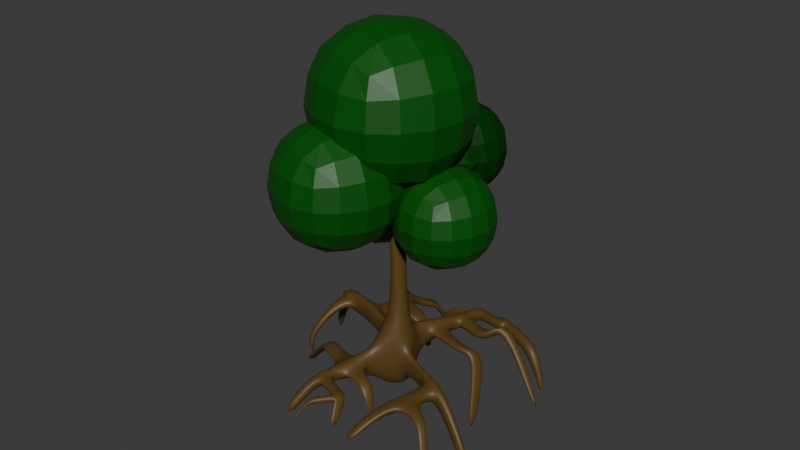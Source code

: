 # Source: pohon_bakau.blend  (saved by Blender 4.0.36; exported with 4.5.12 LTS)
import bpy
from mathutils import Matrix  # noqa: F401  (used for matrix-valued properties, if any)

bpy.ops.wm.read_factory_settings(use_empty=True)
scene = bpy.context.scene
scene.name = 'Scene'

# ---- collections
col_collection = bpy.data.collections.new('Collection'); scene.collection.children.link(col_collection)
col_pohon = bpy.data.collections.new('pohon'); col_collection.children.link(col_pohon)

# ---- materials (node trees are filled in below, after node groups)
mat_material_6310 = bpy.data.materials.new('Material.6310')
mat_material_6310.use_transparent_shadow = False
mat_material_6311 = bpy.data.materials.new('Material.6311')
mat_material_6311.use_transparent_shadow = False

# ---- material node trees
mat_material_6310.use_nodes = True; mat_material_6310.node_tree.nodes.clear()
_N = mat_material_6310.node_tree.nodes; _L = mat_material_6310.node_tree.links
n0 = _N.new('ShaderNodeBsdfPrincipled'); n0.name = 'Principled BSDF'; n0.location = (10, 300)
n0.inputs[0].default_value = (0.0003421, 0.08561, 0.0, 1.0)
n0.inputs[3].default_value = 1.45
n1 = _N.new('ShaderNodeOutputMaterial'); n1.name = 'Material Output'; n1.location = (300, 300)
_L.new(n0.outputs[0], n1.inputs[0])
n1.is_active_output = True
mat_material_6311.use_nodes = True; mat_material_6311.node_tree.nodes.clear()
_N = mat_material_6311.node_tree.nodes; _L = mat_material_6311.node_tree.links
n0 = _N.new('ShaderNodeBsdfPrincipled'); n0.name = 'Principled BSDF'; n0.location = (10, 300)
n0.inputs[0].default_value = (0.1018, 0.05574, 0.01159, 1.0)
n0.inputs[3].default_value = 1.45
n1 = _N.new('ShaderNodeOutputMaterial'); n1.name = 'Material Output'; n1.location = (300, 300)
_L.new(n0.outputs[0], n1.inputs[0])
n1.is_active_output = True

# ---- world
world_world = bpy.data.worlds.new('World'); scene.world = world_world
world_world.use_nodes = True; world_world.node_tree.nodes.clear()
_N = world_world.node_tree.nodes; _L = world_world.node_tree.links
n0 = _N.new('ShaderNodeOutputWorld'); n0.name = 'World Output'; n0.location = (300, 300)
n1 = _N.new('ShaderNodeBackground'); n1.name = 'Background'; n1.location = (10, 300)
n1.inputs[0].default_value = (0.05088, 0.05088, 0.05088, 1.0)
_L.new(n1.outputs[0], n0.inputs[0])
n0.is_active_output = True
world_world.color = (0.05088, 0.05088, 0.05088)
world_world.use_sun_shadow = False
world_world.sun_shadow_jitter_overblur = 0.0

# ---- meshes
me_cube_291 = bpy.data.meshes.new('Cube.291')
me_cube_291.from_pydata([(-0.9363, -0.3693, 0.7311), (-0.9363, -0.3693, 2.731), (-0.9363, 1.631, 0.7311), (-0.9363, 1.631, 2.731), (1.064, -0.3693, 0.7311), (1.064, -0.3693, 2.731), (1.064, 1.631, 0.7311), (1.064, 1.631, 2.731), (-0.3256, -0.2731, -1.024), (-0.3256, -0.2731, -0.08898), (-0.3256, 0.1311, -1.024), (-0.3256, 0.1311, -0.08898), (0.07862, -0.2731, -1.024), (0.07862, -0.2731, -0.08898), (0.07862, 0.1311, -1.024), (0.07862, 0.1311, -0.08898), (-0.2119, -0.176, 0.1972), (-0.2119, 0.07393, 0.1972), (0.03807, 0.07393, 0.1972), (0.03807, -0.176, 0.1972), (-0.1617, -0.001355, 1.251), (-0.1617, 0.09263, 1.251), (0.03807, 0.1468, 1.029), (0.03807, -0.1031, 1.029), (-0.1013, 0.03823, 1.517), (-0.1013, 0.1104, 1.517), (0.1997, 0.1674, 1.794), (0.1997, 0.03899, 1.794), (-0.05112, 0.0327, 2.071), (-0.05112, 0.2247, 2.071), (0.1997, 0.1879, 2.016), (0.1997, 0.05944, 2.016), (-0.2119, -0.01847, 2.358), (-0.2119, 0.2315, 2.358), (0.03807, 0.2315, 2.358), (0.03807, -0.01847, 2.358), (-0.2119, -0.07965, 2.822), (-0.2119, 0.1703, 2.822), (0.03807, 0.1703, 2.822), (0.03807, -0.07965, 2.822), (0.4371, 0.1674, 1.794), (0.4371, 0.03899, 1.794), (0.4371, 0.1879, 2.016), (0.4371, 0.05944, 2.016), (0.991, 0.1541, 2.605), (0.991, 0.05735, 2.605), (0.8238, 0.1695, 2.61), (0.8238, 0.07276, 2.61), (0.9526, 0.1313, 2.756), (0.9526, 0.08878, 2.756), (0.8791, 0.1381, 2.758), (0.8791, 0.09555, 2.758), (-0.2118, -0.001355, 1.262), (-0.2118, 0.09263, 1.262), (-0.1513, 0.03823, 1.529), (-0.1513, 0.1104, 1.529), (-0.8658, -0.001355, 1.41), (-0.8658, 0.09263, 1.41), (-0.8053, 0.03823, 1.677), (-0.8053, 0.1104, 1.677), (-1.02, -0.1438, 1.968), (-1.02, 0.1684, 1.968), (-0.9296, -0.01226, 2.368), (-0.9296, 0.2276, 2.368), (-0.1889, -0.3222, -0.7081), (-0.1889, -0.3222, -0.4053), (-0.05805, -0.3222, -0.4053), (-0.05805, -0.3222, -0.7081), (-0.1889, -0.8502, -0.7081), (-0.1889, -0.8502, -0.4053), (-0.05805, -0.8502, -0.4053), (-0.05805, -0.8502, -0.7081), (-0.1889, -1.28, -0.7081), (-0.1889, -1.28, -0.4053), (-0.05805, -1.28, -0.4053), (-0.05805, -1.28, -0.7081), (-0.1884, -1.92, -1.48), (-0.1884, -1.92, -1.179), (-0.05855, -1.92, -1.179), (-0.05855, -1.92, -1.48), (-0.224, -0.9552, -0.6341), (-0.224, -0.9552, -0.4792), (-0.224, -1.175, -0.6341), (-0.224, -1.175, -0.4792), (-0.9624, -0.9804, -0.6164), (-0.9624, -0.9804, -0.497), (-0.9624, -1.15, -0.6164), (-0.9624, -1.15, -0.497), (-1.451, -0.9804, -0.9346), (-1.451, -0.9804, -0.8153), (-1.451, -1.15, -0.9346), (-1.451, -1.15, -0.8153), (-0.492, -1.204, -0.6267), (-0.492, -1.204, -0.4866), (-0.6969, -1.197, -0.6107), (-0.6969, -1.197, -0.5027), (-0.5399, -1.6, -0.6008), (-0.5399, -1.6, -0.5125), (-0.6691, -1.595, -0.5907), (-0.6691, -1.595, -0.5226), (-0.7134, -1.891, -1.131), (-0.7134, -1.891, -1.042), (-0.8426, -1.887, -1.121), (-0.8426, -1.887, -1.053), (-0.5524, 0.002779, -0.7275), (-0.5524, -0.1448, -0.7275), (-0.5524, -0.1448, -0.3859), (-0.5524, 0.002779, -0.3859), (-1.123, 0.002779, -0.6449), (-1.123, -0.1448, -0.6449), (-1.123, -0.1448, -0.4684), (-1.123, 0.002779, -0.4684), (-1.405, 0.002779, -0.6449), (-1.405, -0.1448, -0.6449), (-1.405, -0.1448, -0.4684), (-1.405, 0.002779, -0.4684), (-1.741, 0.002779, -1.004), (-1.741, -0.1448, -1.004), (-1.886, -0.1448, -0.9043), (-1.886, 0.002779, -0.9043), (-1.184, -0.1731, -0.6069), (-1.184, -0.1731, -0.5065), (-1.345, -0.1731, -0.6069), (-1.345, -0.1731, -0.5065), (-1.184, -0.5155, -0.6069), (-1.184, -0.5155, -0.5065), (-1.345, -0.5155, -0.6069), (-1.345, -0.5155, -0.5065), (-1.184, -0.6254, -0.6069), (-1.184, -0.6254, -0.5065), (-1.345, -0.6254, -0.6069), (-1.345, -0.6254, -0.5065), (-1.402, -0.7916, -0.8791), (-1.402, -0.7916, -0.7788), (-1.562, -0.7916, -0.8791), (-1.562, -0.7916, -0.7788), (-1.366, -0.5155, -0.6069), (-1.366, -0.5155, -0.5065), (-1.366, -0.6254, -0.6069), (-1.366, -0.6254, -0.5065), (-1.585, -0.4329, -0.6069), (-1.585, -0.4329, -0.5065), (-1.585, -0.5428, -0.6069), (-1.585, -0.5428, -0.5065), (-1.685, -0.4654, -0.5772), (-1.685, -0.4654, -0.5361), (-1.685, -0.5104, -0.5772), (-1.685, -0.5104, -0.5361), (-1.908, -0.5541, -0.6761), (-1.908, -0.5541, -0.635), (-1.908, -0.5991, -0.6761), (-1.908, -0.5991, -0.635), (-0.7414, -0.198, -0.6144), (-0.7414, -0.198, -0.499), (-0.9343, -0.198, -0.5865), (-0.9343, -0.198, -0.5269), (-0.7414, -0.5511, -0.6144), (-0.7414, -0.5511, -0.499), (-0.9343, -0.5511, -0.5865), (-0.9343, -0.5511, -0.5269), (-0.8089, -0.6775, -0.9684), (-0.8089, -0.6775, -0.853), (-0.9027, -0.6775, -0.9405), (-0.9027, -0.6775, -0.8809), (0.1867, 0.009643, -0.1355), (0.1867, 0.009643, -0.5089), (0.1867, -0.1517, -0.5089), (0.1867, -0.1517, -0.1355), (0.7665, 0.01612, -0.2229), (0.7665, 0.01612, -0.4215), (0.7665, -0.1582, -0.4215), (0.7665, -0.1582, -0.2229), (1.059, 0.01612, -0.2229), (1.059, 0.01612, -0.4215), (1.059, -0.1582, -0.4215), (1.059, -0.1582, -0.2229), (1.247, 0.01612, -0.2229), (1.247, 0.01612, -0.4215), (1.247, -0.1582, -0.4215), (1.247, -0.1582, -0.2229), (1.536, 0.01612, -0.5276), (1.536, 0.01612, -0.7262), (1.536, -0.1582, -0.7262), (1.536, -0.1582, -0.5276), (1.714, 0.01612, -0.5276), (1.714, 0.01612, -0.7262), (1.714, -0.1582, -0.7262), (1.714, -0.1582, -0.5276), (1.536, -0.2453, -0.5276), (1.536, -0.2453, -0.7262), (1.714, -0.2453, -0.5276), (1.714, -0.2453, -0.7262), (1.536, -0.7295, -0.5491), (1.536, -0.6061, -0.7047), (1.714, -0.7295, -0.5491), (1.714, -0.6061, -0.7047), (1.536, -0.8932, -0.679), (1.536, -0.7698, -0.8346), (1.714, -0.8932, -0.679), (1.714, -0.7698, -0.8346), (1.584, -1.061, -1.024), (1.584, -0.9697, -1.035), (1.666, -1.061, -1.024), (1.666, -0.9697, -1.035), (1.584, -1.081, -1.196), (1.584, -0.9897, -1.206), (1.666, -1.081, -1.196), (1.666, -0.9897, -1.206), (0.81, -0.21, -0.2524), (0.81, -0.21, -0.392), (1.016, -0.21, -0.2524), (1.016, -0.21, -0.392), (0.81, -0.7423, -0.2524), (0.81, -0.7423, -0.392), (1.016, -0.7423, -0.2524), (1.016, -0.7423, -0.392), (1.163, -0.6924, 0.003439), (1.163, -0.6924, -0.1193), (1.288, -0.6924, 0.003439), (1.288, -0.6924, -0.1193), (1.163, -1.537, -1.079), (1.163, -1.537, -1.201), (1.288, -1.537, -1.079), (1.288, -1.537, -1.201), (0.3846, -0.1929, -0.2633), (0.3846, -0.1929, -0.3811), (0.5677, -0.1949, -0.2909), (0.5677, -0.1949, -0.3535), (0.3781, -0.7799, -0.2633), (0.3781, -0.7799, -0.3811), (0.5611, -0.7819, -0.2909), (0.5611, -0.7819, -0.3535), (0.6185, -0.9187, -0.2534), (0.6034, -0.8629, -0.3562), (0.794, -0.9211, -0.3123), (0.7859, -0.8915, -0.3669), (0.252, -1.275, -1.247), (0.2369, -1.188, -1.325), (0.4276, -1.257, -1.303), (0.4195, -1.211, -1.345), (1.327, 0.0858, -0.3611), (1.327, 0.0858, -0.4506), (1.457, 0.0858, -0.4985), (1.457, 0.0858, -0.5881), (1.094, 0.4169, -0.352), (1.055, 0.3788, -0.4233), (1.148, 0.3641, -0.5259), (1.109, 0.3261, -0.5971), (1.002, 0.7728, -0.706), (0.9256, 0.6975, -0.8469), (1.108, 0.6685, -1.05), (1.032, 0.5932, -1.191), (-0.1923, 0.2137, -0.1764), (-0.1923, 0.2137, -0.495), (-0.05464, 0.2137, -0.495), (-0.05464, 0.2137, -0.1764), (-0.1923, 0.4955, -0.1764), (-0.1923, 0.4955, -0.495), (-0.05464, 0.4955, -0.495), (-0.05464, 0.4955, -0.1764), (-0.1923, 0.875, -0.1764), (-0.1923, 0.875, -0.495), (-0.05464, 0.875, -0.495), (-0.05464, 0.875, -0.1764), (-0.1923, 1.461, -0.1764), (-0.1923, 1.461, -0.495), (-0.05464, 1.461, -0.495), (-0.05464, 1.461, -0.1764), (-0.1923, 1.711, -0.9516), (-0.1923, 1.711, -1.27), (-0.05464, 1.711, -1.27), (-0.05464, 1.711, -0.9516), (-0.7258, 0.1204, -0.4896), (-0.7258, 0.1204, -0.6237), (-0.95, 0.1204, -0.522), (-0.95, 0.1204, -0.5913), (-0.7258, 0.4731, -0.4896), (-0.7258, 0.4731, -0.6237), (-0.95, 0.4731, -0.522), (-0.95, 0.4731, -0.5913), (-0.7258, 0.672, -0.5094), (-0.7258, 0.5767, -0.6039), (-0.95, 0.6489, -0.5323), (-0.95, 0.5998, -0.5811), (-0.7718, 1.001, -0.8799), (-0.7718, 0.9445, -0.9355), (-0.9039, 0.9871, -0.8933), (-0.9039, 0.9581, -0.9221), (-0.7718, 1.117, -0.997), (-0.7718, 1.061, -1.053), (-0.9039, 1.103, -1.01), (-0.9039, 1.074, -1.039), (-0.7718, 1.248, -1.13), (-0.7718, 1.192, -1.185), (-0.9039, 1.235, -1.143), (-0.9039, 1.206, -1.172), (-0.9544, 1.013, -0.9369), (-0.9544, 1.001, -0.9485), (-0.9544, 1.06, -0.9841), (-0.9544, 1.048, -0.9957), (-1.15, 1.013, -1.073), (-1.15, 1.001, -1.084), (-1.15, 1.06, -1.12), (-1.15, 1.048, -1.132), (0.0471, 0.6058, -0.269), (0.0471, 0.6058, -0.4024), (0.0471, 0.7647, -0.269), (0.0471, 0.7647, -0.4024), (0.6037, 0.8005, -0.269), (0.6037, 0.8005, -0.4024), (0.6037, 0.9594, -0.269), (0.6037, 0.9594, -0.4024), (0.8634, 0.8005, -0.5037), (0.8634, 0.8005, -0.6371), (0.8634, 0.9594, -0.5037), (0.8634, 0.9594, -0.6371), (0.6689, 1.003, -0.3614), (0.6689, 1.003, -0.4278), (0.7982, 1.003, -0.4783), (0.7982, 1.003, -0.5448), (0.6689, 1.065, -0.3614), (0.6689, 1.065, -0.4278), (0.7982, 1.065, -0.4783), (0.7982, 1.065, -0.5448), (0.6849, 1.393, -0.3841), (0.6849, 1.393, -0.4341), (0.7822, 1.393, -0.472), (0.7822, 1.393, -0.522), (0.6849, 1.677, -0.7142), (0.6849, 1.677, -0.7642), (0.7822, 1.677, -0.8021), (0.7822, 1.677, -0.8521), (1.067, 0.8005, -0.5076), (1.067, 0.8005, -0.641), (1.067, 0.9594, -0.5076), (1.067, 0.9594, -0.641), (1.278, 0.8005, -0.9316), (1.278, 0.8005, -1.065), (1.278, 0.9594, -0.9316), (1.278, 0.9594, -1.065), (-0.2257, 1.033, -0.2621), (-0.2257, 1.033, -0.4093), (-0.2257, 1.303, -0.2621), (-0.2257, 1.303, -0.4093), (-0.4679, 1.094, -0.274), (-0.4679, 1.094, -0.415), (-0.4679, 1.242, -0.274), (-0.4679, 1.242, -0.415), (-0.9394, 1.135, -0.7277), (-0.859, 1.135, -0.77), (-0.9394, 1.201, -0.7277), (-0.859, 1.201, -0.77), (0.2358, 0.4874, -0.3005), (0.2358, 0.4874, -0.371), (0.5299, 0.5903, -0.3005), (0.5299, 0.5903, -0.371), (0.3969, 0.1975, -0.2909), (0.3969, 0.1975, -0.3805), (0.5847, 0.2632, -0.2909), (0.5847, 0.2632, -0.3805), (0.4259, 0.1147, -0.7797), (0.4259, 0.1147, -0.8693), (0.6137, 0.1804, -0.7797), (0.6137, 0.1804, -0.8693), (-0.8274, 1.107, -1.042), (-0.778, 1.107, -1.086), (-0.8274, 1.229, -1.042), (-0.778, 1.229, -1.086), (-1.4, -1.2, 1.788), (-1.4, -1.2, 4.325), (-1.4, 1.337, 1.788), (-1.4, 1.337, 4.325), (1.138, -1.2, 1.788), (1.138, -1.2, 4.325), (1.138, 1.337, 1.788), (1.138, 1.337, 4.325), (1.619, 0.7968, 2.982), (1.619, 0.7968, 1.526), (1.619, -0.66, 2.982), (1.619, -0.66, 1.526), (0.162, 0.7968, 2.982), (0.162, 0.7968, 1.526), (0.162, -0.66, 2.982), (0.162, -0.66, 1.526), (1.619, 0.7968, 2.982), (1.619, 0.7968, 1.526), (1.619, -0.66, 2.982), (1.619, -0.66, 1.526), (0.162, 0.7968, 2.982), (0.162, 0.7968, 1.526), (0.162, -0.66, 2.982), (0.162, -0.66, 1.526), (-1.92, -0.9378, 1.12), (-1.92, -0.9378, 3.132), (-1.92, 1.075, 1.12), (-1.92, 1.075, 3.132), (0.09237, -0.9378, 1.12), (0.09237, -0.9378, 3.132), (0.09237, 1.075, 1.12), (0.09237, 1.075, 3.132), (1.037, 0.1823, 2.475), (1.037, 0.1823, 0.8892), (1.037, -1.404, 2.475), (1.037, -1.404, 0.8892), (-0.5493, 0.1823, 2.475), (-0.5493, 0.1823, 0.8892), (-0.5493, -1.404, 2.475), (-0.5493, -1.404, 0.8892)], [], [(0, 1, 3, 2), (2, 3, 7, 6), (6, 7, 5, 4), (4, 5, 1, 0), (2, 6, 4, 0), (7, 3, 1, 5), (11, 10, 104, 107), (11, 15, 255, 252), (13, 12, 166, 167), (12, 13, 66, 67), (10, 14, 12, 8), (11, 9, 16, 17), (18, 17, 21, 22), (9, 13, 19, 16), (15, 11, 17, 18), (13, 15, 18, 19), (23, 22, 26, 27), (19, 18, 22, 23), (17, 16, 20, 21), (16, 19, 23, 20), (24, 27, 31, 28), (20, 24, 54, 52), (20, 23, 27, 24), (22, 21, 25, 26), (31, 30, 34, 35), (26, 25, 29, 30), (26, 30, 42, 40), (25, 24, 28, 29), (35, 34, 38, 39), (29, 28, 32, 33), (28, 31, 35, 32), (30, 29, 33, 34), (38, 37, 36, 39), (33, 32, 36, 37), (32, 35, 39, 36), (34, 33, 37, 38), (40, 42, 46, 44), (27, 26, 40, 41), (31, 27, 41, 43), (30, 31, 43, 42), (47, 45, 49, 51), (42, 43, 47, 46), (43, 41, 45, 47), (41, 40, 44, 45), (49, 48, 50, 51), (45, 44, 48, 49), (44, 46, 50, 48), (46, 47, 51, 50), (52, 54, 58, 56), (24, 25, 55, 54), (25, 21, 53, 55), (21, 20, 52, 53), (59, 57, 61, 63), (53, 52, 56, 57), (55, 53, 57, 59), (54, 55, 59, 58), (61, 60, 62, 63), (58, 59, 63, 62), (56, 58, 62, 60), (57, 56, 60, 61), (64, 67, 71, 68), (9, 8, 64, 65), (8, 12, 67, 64), (13, 9, 65, 66), (70, 69, 73, 74), (65, 64, 68, 69), (66, 65, 69, 70), (67, 66, 70, 71), (75, 74, 78, 79), (71, 70, 74, 75), (68, 71, 75, 72), (73, 69, 81, 83), (79, 78, 77, 76), (72, 75, 79, 76), (73, 72, 76, 77), (74, 73, 77, 78), (80, 82, 86, 84), (72, 73, 83, 82), (68, 72, 82, 80), (69, 68, 80, 81), (87, 85, 89, 91), (87, 86, 94, 95), (83, 81, 85, 87), (81, 80, 84, 85), (89, 88, 90, 91), (85, 84, 88, 89), (84, 86, 90, 88), (86, 87, 91, 90), (94, 92, 96, 98), (83, 87, 95, 93), (82, 83, 93, 92), (86, 82, 92, 94), (97, 99, 103, 101), (92, 93, 97, 96), (93, 95, 99, 97), (95, 94, 98, 99), (100, 101, 103, 102), (99, 98, 102, 103), (98, 96, 100, 102), (96, 97, 101, 100), (105, 106, 153, 152), (8, 9, 106, 105), (9, 11, 107, 106), (10, 8, 105, 104), (109, 110, 121, 120), (106, 107, 111, 110), (104, 105, 109, 108), (104, 108, 275, 273), (114, 115, 119, 118), (110, 111, 115, 114), (108, 109, 113, 112), (111, 108, 112, 115), (117, 118, 119, 116), (112, 113, 117, 116), (115, 112, 116, 119), (113, 114, 118, 117), (121, 123, 127, 125), (110, 114, 123, 121), (113, 109, 120, 122), (114, 113, 122, 123), (125, 127, 131, 129), (120, 121, 125, 124), (122, 120, 124, 126), (123, 122, 126, 127), (130, 128, 132, 134), (124, 125, 129, 128), (126, 124, 128, 130), (127, 126, 136, 137), (132, 133, 135, 134), (131, 130, 134, 135), (129, 131, 135, 133), (128, 129, 133, 132), (136, 138, 142, 140), (131, 127, 137, 139), (126, 130, 138, 136), (130, 131, 139, 138), (143, 141, 145, 147), (138, 139, 143, 142), (139, 137, 141, 143), (137, 136, 140, 141), (144, 146, 150, 148), (141, 140, 144, 145), (140, 142, 146, 144), (142, 143, 147, 146), (149, 148, 150, 151), (146, 147, 151, 150), (147, 145, 149, 151), (145, 144, 148, 149), (152, 153, 157, 156), (106, 110, 155, 153), (109, 105, 152, 154), (110, 109, 154, 155), (158, 156, 160, 162), (154, 152, 156, 158), (155, 154, 158, 159), (153, 155, 159, 157), (160, 161, 163, 162), (159, 158, 162, 163), (157, 159, 163, 161), (156, 157, 161, 160), (164, 167, 171, 168), (12, 14, 165, 166), (15, 13, 167, 164), (14, 15, 164, 165), (171, 170, 209, 208), (165, 164, 168, 169), (170, 171, 226, 227), (166, 165, 169, 170), (172, 175, 179, 176), (170, 169, 173, 174), (168, 171, 175, 172), (169, 168, 172, 173), (176, 179, 183, 180), (173, 172, 176, 177), (175, 174, 178, 179), (174, 173, 177, 178), (183, 182, 189, 188), (181, 177, 241, 243), (179, 178, 182, 183), (178, 177, 181, 182), (185, 184, 187, 186), (182, 181, 185, 186), (180, 183, 187, 184), (181, 180, 184, 185), (189, 191, 195, 193), (182, 186, 191, 189), (187, 183, 188, 190), (186, 187, 190, 191), (194, 192, 196, 198), (188, 189, 193, 192), (190, 188, 192, 194), (191, 190, 194, 195), (197, 199, 203, 201), (195, 194, 198, 199), (193, 195, 199, 197), (192, 193, 197, 196), (202, 200, 204, 206), (196, 197, 201, 200), (198, 196, 200, 202), (199, 198, 202, 203), (204, 205, 207, 206), (203, 202, 206, 207), (201, 203, 207, 205), (200, 201, 205, 204), (208, 209, 213, 212), (170, 174, 211, 209), (175, 171, 208, 210), (174, 175, 210, 211), (214, 212, 216, 218), (210, 208, 212, 214), (211, 210, 214, 215), (209, 211, 215, 213), (217, 219, 223, 221), (215, 214, 218, 219), (213, 215, 219, 217), (212, 213, 217, 216), (220, 221, 223, 222), (216, 217, 221, 220), (218, 216, 220, 222), (219, 218, 222, 223), (227, 226, 230, 231), (167, 166, 225, 224), (171, 167, 224, 226), (166, 170, 227, 225), (230, 228, 232, 234), (226, 224, 228, 230), (224, 225, 229, 228), (225, 227, 231, 229), (233, 235, 239, 237), (228, 229, 233, 232), (229, 231, 235, 233), (231, 230, 234, 235), (236, 237, 239, 238), (235, 234, 238, 239), (234, 232, 236, 238), (232, 233, 237, 236), (240, 242, 246, 244), (180, 181, 243, 242), (176, 180, 242, 240), (177, 176, 240, 241), (247, 245, 249, 251), (241, 240, 244, 245), (243, 241, 245, 247), (242, 243, 247, 246), (249, 248, 250, 251), (246, 247, 251, 250), (244, 246, 250, 248), (245, 244, 248, 249), (253, 252, 256, 257), (10, 11, 252, 253), (15, 14, 254, 255), (14, 10, 253, 254), (259, 258, 305, 304), (255, 254, 258, 259), (254, 253, 257, 258), (252, 255, 259, 256), (260, 263, 267, 264), (258, 257, 261, 262), (256, 259, 263, 260), (257, 256, 260, 261), (267, 266, 270, 271), (265, 261, 341, 343), (263, 262, 266, 267), (262, 261, 265, 266), (269, 268, 271, 270), (266, 265, 269, 270), (264, 267, 271, 268), (265, 264, 268, 269), (274, 272, 276, 278), (108, 111, 274, 275), (107, 104, 273, 272), (111, 107, 272, 274), (278, 276, 280, 282), (272, 273, 277, 276), (273, 275, 279, 277), (275, 274, 278, 279), (281, 283, 287, 285), (276, 277, 281, 280), (277, 279, 283, 281), (279, 278, 282, 283), (286, 284, 288, 290), (283, 282, 286, 287), (282, 280, 284, 286), (280, 281, 285, 284), (288, 289, 293, 292), (284, 285, 289, 288), (285, 287, 291, 289), (291, 287, 297, 299), (292, 293, 295, 294), (289, 291, 295, 293), (291, 290, 294, 295), (290, 288, 292, 294), (296, 298, 302, 300), (286, 290, 298, 296), (290, 291, 299, 298), (287, 286, 296, 297), (301, 300, 302, 303), (297, 296, 300, 301), (299, 297, 301, 303), (298, 299, 303, 302), (307, 306, 310, 311), (258, 262, 307, 305), (263, 259, 304, 306), (262, 263, 306, 307), (309, 311, 315, 313), (305, 307, 311, 309), (305, 309, 355, 353), (306, 304, 308, 310), (314, 312, 332, 334), (308, 309, 313, 312), (310, 308, 312, 314), (310, 314, 318, 316), (318, 319, 323, 322), (314, 315, 319, 318), (311, 310, 316, 317), (315, 311, 317, 319), (323, 321, 325, 327), (319, 317, 321, 323), (317, 316, 320, 321), (316, 318, 322, 320), (324, 326, 330, 328), (321, 320, 324, 325), (320, 322, 326, 324), (322, 323, 327, 326), (329, 328, 330, 331), (326, 327, 331, 330), (327, 325, 329, 331), (325, 324, 328, 329), (333, 335, 339, 337), (315, 314, 334, 335), (313, 315, 335, 333), (312, 313, 333, 332), (336, 337, 339, 338), (332, 333, 337, 336), (334, 332, 336, 338), (335, 334, 338, 339), (340, 342, 346, 344), (264, 265, 343, 342), (260, 264, 342, 340), (261, 260, 340, 341), (345, 344, 348, 349), (341, 340, 344, 345), (343, 341, 345, 347), (342, 343, 347, 346), (351, 349, 365, 367), (347, 345, 349, 351), (346, 347, 351, 350), (344, 346, 350, 348), (353, 355, 359, 357), (309, 308, 354, 355), (308, 304, 352, 354), (304, 305, 353, 352), (358, 356, 360, 362), (352, 353, 357, 356), (354, 352, 356, 358), (355, 354, 358, 359), (360, 361, 363, 362), (359, 358, 362, 363), (357, 359, 363, 361), (356, 357, 361, 360), (365, 364, 366, 367), (350, 351, 367, 366), (348, 350, 366, 364), (349, 348, 364, 365), (368, 369, 371, 370), (370, 371, 375, 374), (374, 375, 373, 372), (372, 373, 369, 368), (370, 374, 372, 368), (375, 371, 369, 373), (376, 377, 379, 378), (378, 379, 383, 382), (382, 383, 381, 380), (380, 381, 377, 376), (378, 382, 380, 376), (383, 379, 377, 381), (384, 385, 387, 386), (386, 387, 391, 390), (390, 391, 389, 388), (388, 389, 385, 384), (386, 390, 388, 384), (391, 387, 385, 389), (392, 393, 395, 394), (394, 395, 399, 398), (398, 399, 397, 396), (396, 397, 393, 392), (394, 398, 396, 392), (399, 395, 393, 397), (400, 401, 403, 402), (402, 403, 407, 406), (406, 407, 405, 404), (404, 405, 401, 400), (402, 406, 404, 400), (407, 403, 401, 405)])
me_cube_291.polygons.foreach_set('use_smooth', [0, 0, 0, 0, 0, 0, 1, 1, 1, 1, 1, 1, 1, 1, 1, 1, 1, 1, 1, 1, 1, 1, 1, 1, 1, 1, 1, 1, 1, 1, 1, 1, 1, 1, 1, 1, 1, 1, 1, 1, 1, 1, 1, 1, 1, 1, 1, 1, 1, 1, 1, 1, 1, 1, 1, 1, 1, 1, 1, 1, 1, 1, 1, 1, 1, 1, 1, 1, 1, 1, 1, 1, 1, 1, 1, 1, 1, 1, 1, 1, 1, 1, 1, 1, 1, 1, 1, 1, 1, 1, 1, 1, 1, 1, 1, 1, 1, 1, 1, 1, 1, 1, 1, 1, 1, 1, 1, 1, 1, 1, 1, 1, 1, 1, 1, 1, 1, 1, 1, 1, 1, 1, 1, 1, 1, 1, 1, 1, 1, 1, 1, 1, 1, 1, 1, 1, 1, 1, 1, 1, 1, 1, 1, 1, 1, 1, 1, 1, 1, 1, 1, 1, 1, 1, 1, 1, 1, 1, 1, 1, 1, 1, 1, 1, 1, 1, 1, 1, 1, 1, 1, 1, 1, 1, 1, 1, 1, 1, 1, 1, 1, 1, 1, 1, 1, 1, 1, 1, 1, 1, 1, 1, 1, 1, 1, 1, 1, 1, 1, 1, 1, 1, 1, 1, 1, 1, 1, 1, 1, 1, 1, 1, 1, 1, 1, 1, 1, 1, 1, 1, 1, 1, 1, 1, 1, 1, 1, 1, 1, 1, 1, 1, 1, 1, 1, 1, 1, 1, 1, 1, 1, 1, 1, 1, 1, 1, 1, 1, 1, 1, 1, 1, 1, 1, 1, 1, 1, 1, 1, 1, 1, 1, 1, 1, 1, 1, 1, 1, 1, 1, 1, 1, 1, 1, 1, 1, 1, 1, 1, 1, 1, 1, 1, 1, 1, 1, 1, 1, 1, 1, 1, 1, 1, 1, 1, 1, 1, 1, 1, 1, 1, 1, 1, 1, 1, 1, 1, 1, 1, 1, 1, 1, 1, 1, 1, 1, 1, 1, 1, 1, 1, 1, 1, 1, 1, 1, 1, 1, 1, 1, 1, 1, 1, 1, 1, 1, 1, 1, 1, 1, 1, 1, 1, 1, 1, 1, 1, 1, 1, 1, 1, 1, 1, 1, 1, 1, 1, 1, 1, 1, 1, 1, 1, 1, 0, 0, 0, 0, 0, 0, 0, 0, 0, 0, 0, 0, 0, 0, 0, 0, 0, 0, 0, 0, 0, 0, 0, 0, 0, 0, 0, 0, 0, 0])
me_cube_291.polygons.foreach_set('material_index', [0, 0, 0, 0, 0, 0, 1, 1, 1, 1, 1, 1, 1, 1, 1, 1, 1, 1, 1, 1, 1, 1, 1, 1, 1, 1, 1, 1, 1, 1, 1, 1, 1, 1, 1, 1, 1, 1, 1, 1, 1, 1, 1, 1, 1, 1, 1, 1, 1, 1, 1, 1, 1, 1, 1, 1, 1, 1, 1, 1, 1, 1, 1, 1, 1, 1, 1, 1, 1, 1, 1, 1, 1, 1, 1, 1, 1, 1, 1, 1, 1, 1, 1, 1, 1, 1, 1, 1, 1, 1, 1, 1, 1, 1, 1, 1, 1, 1, 1, 1, 1, 1, 1, 1, 1, 1, 1, 1, 1, 1, 1, 1, 1, 1, 1, 1, 1, 1, 1, 1, 1, 1, 1, 1, 1, 1, 1, 1, 1, 1, 1, 1, 1, 1, 1, 1, 1, 1, 1, 1, 1, 1, 1, 1, 1, 1, 1, 1, 1, 1, 1, 1, 1, 1, 1, 1, 1, 1, 1, 1, 1, 1, 1, 1, 1, 1, 1, 1, 1, 1, 1, 1, 1, 1, 1, 1, 1, 1, 1, 1, 1, 1, 1, 1, 1, 1, 1, 1, 1, 1, 1, 1, 1, 1, 1, 1, 1, 1, 1, 1, 1, 1, 1, 1, 1, 1, 1, 1, 1, 1, 1, 1, 1, 1, 1, 1, 1, 1, 1, 1, 1, 1, 1, 1, 1, 1, 1, 1, 1, 1, 1, 1, 1, 1, 1, 1, 1, 1, 1, 1, 1, 1, 1, 1, 1, 1, 1, 1, 1, 1, 1, 1, 1, 1, 1, 1, 1, 1, 1, 1, 1, 1, 1, 1, 1, 1, 1, 1, 1, 1, 1, 1, 1, 1, 1, 1, 1, 1, 1, 1, 1, 1, 1, 1, 1, 1, 1, 1, 1, 1, 1, 1, 1, 1, 1, 1, 1, 1, 1, 1, 1, 1, 1, 1, 1, 1, 1, 1, 1, 1, 1, 1, 1, 1, 1, 1, 1, 1, 1, 1, 1, 1, 1, 1, 1, 1, 1, 1, 1, 1, 1, 1, 1, 1, 1, 1, 1, 1, 1, 1, 1, 1, 1, 1, 1, 1, 1, 1, 1, 1, 1, 1, 1, 1, 1, 1, 1, 1, 1, 1, 1, 1, 1, 1, 0, 0, 0, 0, 0, 0, 0, 0, 0, 0, 0, 0, 0, 0, 0, 0, 0, 0, 0, 0, 0, 0, 0, 0, 0, 0, 0, 0, 0, 0])
_uv = me_cube_291.uv_layers.new(name='UVMap')
_uv.uv.foreach_set('vector', [0.375, 0.0, 0.625, 0.0, 0.625, 0.25, 0.375, 0.25, 0.375, 0.25, 0.625, 0.25, 0.625, 0.5, 0.375, 0.5, 0.375, 0.5, 0.625, 0.5, 0.625, 0.75, 0.375, 0.75, 0.375, 0.75, 0.625, 0.75, 0.625, 1.0, 0.375, 1.0, 0.125, 0.5, 0.375, 0.5, 0.375, 0.75, 0.125, 0.75, 0.625, 0.5, 0.875, 0.5, 0.875, 0.75, 0.625, 0.75, 0.625, 0.25, 0.375, 0.25, 0.375, 0.25, 0.625, 0.25, 0.625, 0.25, 0.625, 0.5, 0.625, 0.5, 0.625, 0.25, 0.625, 0.75, 0.375, 0.75, 0.375, 0.75, 0.625, 0.75, 0.375, 0.75, 0.625, 0.75, 0.625, 0.75, 0.375, 0.75, 0.125, 0.5, 0.375, 0.5, 0.375, 0.75, 0.125, 0.75, 0.625, 0.25, 0.625, 0.0, 0.625, 0.0, 0.625, 0.25, 0.625, 0.5, 0.625, 0.25, 0.625, 0.25, 0.625, 0.5, 0.625, 1.0, 0.625, 0.75, 0.625, 0.75, 0.625, 1.0, 0.625, 0.5, 0.625, 0.25, 0.625, 0.25, 0.625, 0.5, 0.625, 0.75, 0.625, 0.5, 0.625, 0.5, 0.625, 0.75, 0.625, 0.75, 0.625, 0.5, 0.625, 0.5, 0.625, 0.75, 0.625, 0.75, 0.625, 0.5, 0.625, 0.5, 0.625, 0.75, 0.625, 0.25, 0.625, 0.0, 0.625, 0.0, 0.625, 0.25, 0.625, 1.0, 0.625, 0.75, 0.625, 0.75, 0.625, 1.0, 0.625, 1.0, 0.625, 0.75, 0.625, 0.75, 0.625, 1.0, 0.625, 1.0, 0.625, 1.0, 0.625, 1.0, 0.625, 1.0, 0.625, 1.0, 0.625, 0.75, 0.625, 0.75, 0.625, 1.0, 0.625, 0.5, 0.625, 0.25, 0.625, 0.25, 0.625, 0.5, 0.625, 0.75, 0.625, 0.5, 0.625, 0.5, 0.625, 0.75, 0.625, 0.5, 0.625, 0.25, 0.625, 0.25, 0.625, 0.5, 0.625, 0.5, 0.625, 0.5, 0.625, 0.5, 0.625, 0.5, 0.625, 0.25, 0.625, 0.0, 0.625, 0.0, 0.625, 0.25, 0.625, 0.75, 0.625, 0.5, 0.625, 0.5, 0.625, 0.75, 0.625, 0.25, 0.625, 0.0, 0.625, 0.0, 0.625, 0.25, 0.625, 1.0, 0.625, 0.75, 0.625, 0.75, 0.625, 1.0, 0.625, 0.5, 0.625, 0.25, 0.625, 0.25, 0.625, 0.5, 0.625, 0.5, 0.875, 0.5, 0.875, 0.75, 0.625, 0.75, 0.625, 0.25, 0.625, 0.0, 0.625, 0.0, 0.625, 0.25, 0.625, 1.0, 0.625, 0.75, 0.625, 0.75, 0.625, 1.0, 0.625, 0.5, 0.625, 0.25, 0.625, 0.25, 0.625, 0.5, 0.625, 0.5, 0.625, 0.5, 0.625, 0.5, 0.625, 0.5, 0.625, 0.75, 0.625, 0.5, 0.625, 0.5, 0.625, 0.75, 0.625, 0.75, 0.625, 0.75, 0.625, 0.75, 0.625, 0.75, 0.625, 0.5, 0.625, 0.75, 0.625, 0.75, 0.625, 0.5, 0.625, 0.75, 0.625, 0.75, 0.625, 0.75, 0.625, 0.75, 0.625, 0.5, 0.625, 0.75, 0.625, 0.75, 0.625, 0.5, 0.625, 0.75, 0.625, 0.75, 0.625, 0.75, 0.625, 0.75, 0.625, 0.75, 0.625, 0.5, 0.625, 0.5, 0.625, 0.75, 0.625, 0.75, 0.625, 0.5, 0.625, 0.5, 0.625, 0.75, 0.625, 0.75, 0.625, 0.5, 0.625, 0.5, 0.625, 0.75, 0.625, 0.5, 0.625, 0.5, 0.625, 0.5, 0.625, 0.5, 0.625, 0.5, 0.625, 0.75, 0.625, 0.75, 0.625, 0.5, 0.625, 1.0, 0.625, 1.0, 0.625, 1.0, 0.625, 1.0, 0.625, 0.0, 0.625, 0.25, 0.625, 0.25, 0.625, 0.0, 0.625, 0.25, 0.625, 0.25, 0.625, 0.25, 0.625, 0.25, 0.625, 0.25, 0.625, 0.0, 0.625, 0.0, 0.625, 0.25, 0.625, 0.25, 0.625, 0.25, 0.625, 0.25, 0.625, 0.25, 0.625, 0.25, 0.625, 0.0, 0.625, 0.0, 0.625, 0.25, 0.625, 0.25, 0.625, 0.25, 0.625, 0.25, 0.625, 0.25, 0.625, 0.0, 0.625, 0.25, 0.625, 0.25, 0.625, 0.0, 0.625, 0.25, 0.625, 0.0, 0.625, 0.0, 0.625, 0.25, 0.625, 0.0, 0.625, 0.25, 0.625, 0.25, 0.625, 0.0, 0.625, 1.0, 0.625, 1.0, 0.625, 1.0, 0.625, 1.0, 0.625, 0.25, 0.625, 0.0, 0.625, 0.0, 0.625, 0.25, 0.125, 0.75, 0.375, 0.75, 0.375, 0.75, 0.125, 0.75, 0.625, 0.0, 0.375, 0.0, 0.375, 0.0, 0.625, 0.0, 0.125, 0.75, 0.375, 0.75, 0.375, 0.75, 0.125, 0.75, 0.625, 0.75, 0.625, 1.0, 0.625, 1.0, 0.625, 0.75, 0.625, 0.75, 0.625, 1.0, 0.625, 1.0, 0.625, 0.75, 0.625, 0.0, 0.375, 0.0, 0.375, 0.0, 0.625, 0.0, 0.625, 0.75, 0.625, 1.0, 0.625, 1.0, 0.625, 0.75, 0.375, 0.75, 0.625, 0.75, 0.625, 0.75, 0.375, 0.75, 0.375, 0.75, 0.625, 0.75, 0.625, 0.75, 0.375, 0.75, 0.375, 0.75, 0.625, 0.75, 0.625, 0.75, 0.375, 0.75, 0.125, 0.75, 0.375, 0.75, 0.375, 0.75, 0.125, 0.75, 0.625, 1.0, 0.625, 1.0, 0.625, 1.0, 0.625, 1.0, 0.375, 0.75, 0.625, 0.75, 0.625, 1.0, 0.375, 1.0, 0.125, 0.75, 0.375, 0.75, 0.375, 0.75, 0.125, 0.75, 0.625, 0.0, 0.375, 0.0, 0.375, 0.0, 0.625, 0.0, 0.625, 0.75, 0.625, 1.0, 0.625, 1.0, 0.625, 0.75, 0.125, 0.75, 0.125, 0.75, 0.125, 0.75, 0.125, 0.75, 0.375, 0.0, 0.625, 0.0, 0.625, 0.0, 0.375, 0.0, 0.125, 0.75, 0.125, 0.75, 0.125, 0.75, 0.125, 0.75, 0.625, 0.0, 0.375, 0.0, 0.375, 0.0, 0.625, 0.0, 0.625, 1.0, 0.625, 1.0, 0.625, 1.0, 0.625, 1.0, 0.625, 0.0, 0.375, 0.0, 0.375, 0.0, 0.625, 0.0, 0.625, 1.0, 0.625, 1.0, 0.625, 1.0, 0.625, 1.0, 0.625, 0.0, 0.375, 0.0, 0.375, 0.0, 0.625, 0.0, 0.625, 0.0, 0.375, 0.0, 0.375, 0.0, 0.625, 0.0, 0.625, 0.0, 0.375, 0.0, 0.375, 0.0, 0.625, 0.0, 0.125, 0.75, 0.125, 0.75, 0.125, 0.75, 0.125, 0.75, 0.375, 0.0, 0.625, 0.0, 0.625, 0.0, 0.375, 0.0, 0.125, 0.75, 0.125, 0.75, 0.125, 0.75, 0.125, 0.75, 0.625, 1.0, 0.625, 1.0, 0.625, 1.0, 0.625, 1.0, 0.375, 0.0, 0.625, 0.0, 0.625, 0.0, 0.375, 0.0, 0.125, 0.75, 0.125, 0.75, 0.125, 0.75, 0.125, 0.75, 0.625, 1.0, 0.625, 1.0, 0.625, 1.0, 0.625, 1.0, 0.375, 0.0, 0.625, 0.0, 0.625, 0.0, 0.375, 0.0, 0.625, 1.0, 0.625, 1.0, 0.625, 1.0, 0.625, 1.0, 0.625, 0.0, 0.375, 0.0, 0.375, 0.0, 0.625, 0.0, 0.375, 0.0, 0.625, 0.0, 0.625, 0.0, 0.375, 0.0, 0.625, 0.0, 0.375, 0.0, 0.375, 0.0, 0.625, 0.0, 0.125, 0.75, 0.125, 0.75, 0.125, 0.75, 0.125, 0.75, 0.375, 0.0, 0.625, 0.0, 0.625, 0.0, 0.375, 0.0, 0.375, 0.0, 0.625, 0.0, 0.625, 0.0, 0.375, 0.0, 0.375, 0.0, 0.625, 0.0, 0.625, 0.0, 0.375, 0.0, 0.625, 0.0, 0.625, 0.25, 0.625, 0.25, 0.625, 0.0, 0.125, 0.5, 0.125, 0.75, 0.125, 0.75, 0.125, 0.5, 0.375, 0.0, 0.625, 0.0, 0.625, 0.0, 0.375, 0.0, 0.625, 0.0, 0.625, 0.25, 0.625, 0.25, 0.625, 0.0, 0.125, 0.5, 0.125, 0.75, 0.125, 0.75, 0.125, 0.5, 0.125, 0.5, 0.125, 0.5, 0.125, 0.5, 0.125, 0.5, 0.625, 0.0, 0.625, 0.25, 0.625, 0.25, 0.625, 0.0, 0.625, 0.0, 0.625, 0.25, 0.625, 0.25, 0.625, 0.0, 0.125, 0.5, 0.125, 0.75, 0.125, 0.75, 0.125, 0.5, 0.625, 0.25, 0.375, 0.25, 0.375, 0.25, 0.625, 0.25, 0.375, 0.0, 0.625, 0.0, 0.625, 0.25, 0.375, 0.25, 0.125, 0.5, 0.125, 0.75, 0.125, 0.75, 0.125, 0.5, 0.625, 0.25, 0.375, 0.25, 0.375, 0.25, 0.625, 0.25, 0.375, 0.0, 0.625, 0.0, 0.625, 0.0, 0.375, 0.0, 0.625, 0.0, 0.625, 0.0, 0.625, 0.0, 0.625, 0.0, 0.625, 0.0, 0.625, 0.0, 0.625, 0.0, 0.625, 0.0, 0.125, 0.75, 0.125, 0.75, 0.125, 0.75, 0.125, 0.75, 0.625, 0.0, 0.375, 0.0, 0.375, 0.0, 0.625, 0.0, 0.625, 0.0, 0.625, 0.0, 0.625, 0.0, 0.625, 0.0, 0.375, 0.0, 0.625, 0.0, 0.625, 0.0, 0.375, 0.0, 0.125, 0.75, 0.125, 0.75, 0.125, 0.75, 0.125, 0.75, 0.625, 0.0, 0.375, 0.0, 0.375, 0.0, 0.625, 0.0, 0.125, 0.75, 0.125, 0.75, 0.125, 0.75, 0.125, 0.75, 0.375, 0.0, 0.625, 0.0, 0.625, 0.0, 0.375, 0.0, 0.125, 0.75, 0.125, 0.75, 0.125, 0.75, 0.125, 0.75, 0.625, 0.0, 0.375, 0.0, 0.375, 0.0, 0.625, 0.0, 0.375, 0.0, 0.625, 0.0, 0.625, 0.0, 0.375, 0.0, 0.625, 0.0, 0.375, 0.0, 0.375, 0.0, 0.625, 0.0, 0.625, 0.0, 0.625, 0.0, 0.625, 0.0, 0.625, 0.0, 0.375, 0.0, 0.625, 0.0, 0.625, 0.0, 0.375, 0.0, 0.125, 0.75, 0.125, 0.75, 0.125, 0.75, 0.125, 0.75, 0.625, 0.0, 0.625, 0.0, 0.625, 0.0, 0.625, 0.0, 0.125, 0.75, 0.125, 0.75, 0.125, 0.75, 0.125, 0.75, 0.375, 0.0, 0.625, 0.0, 0.625, 0.0, 0.375, 0.0, 0.625, 0.0, 0.625, 0.0, 0.625, 0.0, 0.625, 0.0, 0.375, 0.0, 0.625, 0.0, 0.625, 0.0, 0.375, 0.0, 0.625, 0.0, 0.625, 0.0, 0.625, 0.0, 0.625, 0.0, 0.625, 0.0, 0.375, 0.0, 0.375, 0.0, 0.625, 0.0, 0.125, 0.75, 0.125, 0.75, 0.125, 0.75, 0.125, 0.75, 0.625, 0.0, 0.375, 0.0, 0.375, 0.0, 0.625, 0.0, 0.125, 0.75, 0.125, 0.75, 0.125, 0.75, 0.125, 0.75, 0.375, 0.0, 0.625, 0.0, 0.625, 0.0, 0.375, 0.0, 0.625, 0.0, 0.375, 0.0, 0.375, 0.0, 0.625, 0.0, 0.375, 0.0, 0.625, 0.0, 0.625, 0.0, 0.375, 0.0, 0.625, 0.0, 0.625, 0.0, 0.625, 0.0, 0.625, 0.0, 0.625, 0.0, 0.375, 0.0, 0.375, 0.0, 0.625, 0.0, 0.375, 0.0, 0.625, 0.0, 0.625, 0.0, 0.375, 0.0, 0.625, 0.0, 0.625, 0.0, 0.625, 0.0, 0.625, 0.0, 0.125, 0.75, 0.125, 0.75, 0.125, 0.75, 0.125, 0.75, 0.625, 0.0, 0.375, 0.0, 0.375, 0.0, 0.625, 0.0, 0.125, 0.75, 0.125, 0.75, 0.125, 0.75, 0.125, 0.75, 0.125, 0.75, 0.125, 0.75, 0.125, 0.75, 0.125, 0.75, 0.625, 0.0, 0.375, 0.0, 0.375, 0.0, 0.625, 0.0, 0.625, 0.0, 0.625, 0.0, 0.625, 0.0, 0.625, 0.0, 0.375, 0.0, 0.625, 0.0, 0.625, 0.0, 0.375, 0.0, 0.625, 0.0, 0.375, 0.0, 0.375, 0.0, 0.625, 0.0, 0.625, 0.0, 0.625, 0.0, 0.625, 0.0, 0.625, 0.0, 0.375, 0.0, 0.625, 0.0, 0.625, 0.0, 0.375, 0.0, 0.625, 0.5, 0.625, 0.75, 0.625, 0.75, 0.625, 0.5, 0.375, 0.75, 0.375, 0.5, 0.375, 0.5, 0.375, 0.75, 0.625, 0.5, 0.625, 0.75, 0.625, 0.75, 0.625, 0.5, 0.375, 0.5, 0.625, 0.5, 0.625, 0.5, 0.375, 0.5, 0.625, 0.75, 0.375, 0.75, 0.375, 0.75, 0.625, 0.75, 0.375, 0.5, 0.625, 0.5, 0.625, 0.5, 0.375, 0.5, 0.375, 0.75, 0.625, 0.75, 0.625, 0.75, 0.375, 0.75, 0.375, 0.75, 0.375, 0.5, 0.375, 0.5, 0.375, 0.75, 0.625, 0.5, 0.625, 0.75, 0.625, 0.75, 0.625, 0.5, 0.375, 0.75, 0.375, 0.5, 0.375, 0.5, 0.375, 0.75, 0.625, 0.5, 0.625, 0.75, 0.625, 0.75, 0.625, 0.5, 0.375, 0.5, 0.625, 0.5, 0.625, 0.5, 0.375, 0.5, 0.625, 0.5, 0.625, 0.75, 0.625, 0.75, 0.625, 0.5, 0.375, 0.5, 0.625, 0.5, 0.625, 0.5, 0.375, 0.5, 0.625, 0.75, 0.375, 0.75, 0.375, 0.75, 0.625, 0.75, 0.375, 0.75, 0.375, 0.5, 0.375, 0.5, 0.375, 0.75, 0.625, 0.75, 0.375, 0.75, 0.375, 0.75, 0.625, 0.75, 0.375, 0.5, 0.375, 0.5, 0.375, 0.5, 0.375, 0.5, 0.625, 0.75, 0.375, 0.75, 0.375, 0.75, 0.625, 0.75, 0.375, 0.75, 0.375, 0.5, 0.375, 0.5, 0.375, 0.75, 0.375, 0.5, 0.625, 0.5, 0.625, 0.75, 0.375, 0.75, 0.375, 0.75, 0.375, 0.5, 0.375, 0.5, 0.375, 0.75, 0.625, 0.5, 0.625, 0.75, 0.625, 0.75, 0.625, 0.5, 0.375, 0.5, 0.625, 0.5, 0.625, 0.5, 0.375, 0.5, 0.375, 0.75, 0.375, 0.75, 0.375, 0.75, 0.375, 0.75, 0.375, 0.75, 0.375, 0.75, 0.375, 0.75, 0.375, 0.75, 0.625, 0.75, 0.625, 0.75, 0.625, 0.75, 0.625, 0.75, 0.375, 0.75, 0.625, 0.75, 0.625, 0.75, 0.375, 0.75, 0.625, 0.75, 0.625, 0.75, 0.625, 0.75, 0.625, 0.75, 0.625, 0.75, 0.375, 0.75, 0.375, 0.75, 0.625, 0.75, 0.625, 0.75, 0.625, 0.75, 0.625, 0.75, 0.625, 0.75, 0.375, 0.75, 0.625, 0.75, 0.625, 0.75, 0.375, 0.75, 0.375, 0.75, 0.375, 0.75, 0.375, 0.75, 0.375, 0.75, 0.375, 0.75, 0.625, 0.75, 0.625, 0.75, 0.375, 0.75, 0.375, 0.75, 0.375, 0.75, 0.375, 0.75, 0.375, 0.75, 0.625, 0.75, 0.375, 0.75, 0.375, 0.75, 0.625, 0.75, 0.625, 0.75, 0.625, 0.75, 0.625, 0.75, 0.625, 0.75, 0.625, 0.75, 0.375, 0.75, 0.375, 0.75, 0.625, 0.75, 0.625, 0.75, 0.625, 0.75, 0.625, 0.75, 0.625, 0.75, 0.375, 0.75, 0.625, 0.75, 0.625, 0.75, 0.375, 0.75, 0.625, 0.75, 0.375, 0.75, 0.375, 0.75, 0.625, 0.75, 0.375, 0.75, 0.625, 0.75, 0.625, 0.75, 0.375, 0.75, 0.375, 0.75, 0.375, 0.75, 0.375, 0.75, 0.375, 0.75, 0.625, 0.75, 0.375, 0.75, 0.375, 0.75, 0.625, 0.75, 0.625, 0.75, 0.375, 0.75, 0.375, 0.75, 0.625, 0.75, 0.375, 0.75, 0.375, 0.75, 0.375, 0.75, 0.375, 0.75, 0.625, 0.75, 0.625, 0.75, 0.625, 0.75, 0.625, 0.75, 0.375, 0.75, 0.625, 0.75, 0.625, 0.75, 0.375, 0.75, 0.625, 0.75, 0.625, 0.75, 0.625, 0.75, 0.625, 0.75, 0.625, 0.75, 0.625, 0.75, 0.625, 0.75, 0.625, 0.75, 0.375, 0.75, 0.625, 0.75, 0.625, 0.75, 0.375, 0.75, 0.375, 0.75, 0.375, 0.75, 0.375, 0.75, 0.375, 0.75, 0.375, 0.75, 0.375, 0.75, 0.375, 0.75, 0.375, 0.75, 0.375, 0.75, 0.625, 0.75, 0.625, 0.75, 0.375, 0.75, 0.375, 0.75, 0.375, 0.75, 0.375, 0.75, 0.375, 0.75, 0.625, 0.75, 0.375, 0.75, 0.375, 0.75, 0.625, 0.75, 0.625, 0.75, 0.375, 0.75, 0.375, 0.75, 0.625, 0.75, 0.625, 0.75, 0.375, 0.75, 0.375, 0.75, 0.625, 0.75, 0.625, 0.75, 0.625, 0.75, 0.625, 0.75, 0.625, 0.75, 0.375, 0.75, 0.625, 0.75, 0.625, 0.75, 0.375, 0.75, 0.375, 0.75, 0.625, 0.75, 0.625, 0.75, 0.375, 0.75, 0.625, 0.75, 0.375, 0.75, 0.375, 0.75, 0.625, 0.75, 0.625, 0.75, 0.625, 0.75, 0.625, 0.75, 0.625, 0.75, 0.375, 0.75, 0.375, 0.75, 0.375, 0.75, 0.375, 0.75, 0.625, 0.75, 0.625, 0.75, 0.625, 0.75, 0.625, 0.75, 0.625, 0.75, 0.625, 0.75, 0.625, 0.75, 0.625, 0.75, 0.625, 0.75, 0.375, 0.75, 0.375, 0.75, 0.625, 0.75, 0.375, 0.75, 0.375, 0.75, 0.375, 0.75, 0.375, 0.75, 0.375, 0.75, 0.375, 0.75, 0.375, 0.75, 0.375, 0.75, 0.625, 0.75, 0.375, 0.75, 0.375, 0.75, 0.625, 0.75, 0.375, 0.75, 0.375, 0.75, 0.375, 0.75, 0.375, 0.75, 0.375, 0.75, 0.625, 0.75, 0.625, 0.75, 0.375, 0.75, 0.625, 0.75, 0.375, 0.75, 0.375, 0.75, 0.625, 0.75, 0.375, 0.75, 0.625, 0.75, 0.625, 0.75, 0.375, 0.75, 0.625, 0.75, 0.625, 0.75, 0.625, 0.75, 0.625, 0.75, 0.625, 0.75, 0.375, 0.75, 0.375, 0.75, 0.625, 0.75, 0.625, 0.5, 0.625, 0.5, 0.625, 0.5, 0.625, 0.5, 0.625, 0.5, 0.375, 0.5, 0.375, 0.5, 0.625, 0.5, 0.625, 0.5, 0.625, 0.5, 0.625, 0.5, 0.625, 0.5, 0.375, 0.5, 0.625, 0.5, 0.625, 0.5, 0.375, 0.5, 0.375, 0.5, 0.375, 0.5, 0.375, 0.5, 0.375, 0.5, 0.375, 0.5, 0.625, 0.5, 0.625, 0.5, 0.375, 0.5, 0.375, 0.5, 0.375, 0.5, 0.375, 0.5, 0.375, 0.5, 0.625, 0.5, 0.375, 0.5, 0.375, 0.5, 0.625, 0.5, 0.375, 0.5, 0.625, 0.5, 0.625, 0.5, 0.375, 0.5, 0.625, 0.5, 0.375, 0.5, 0.375, 0.5, 0.625, 0.5, 0.625, 0.5, 0.625, 0.5, 0.625, 0.5, 0.625, 0.5, 0.375, 0.5, 0.625, 0.5, 0.625, 0.5, 0.375, 0.5, 0.375, 0.25, 0.625, 0.25, 0.625, 0.25, 0.375, 0.25, 0.375, 0.25, 0.625, 0.25, 0.625, 0.25, 0.375, 0.25, 0.625, 0.5, 0.375, 0.5, 0.375, 0.5, 0.625, 0.5, 0.375, 0.5, 0.125, 0.5, 0.125, 0.5, 0.375, 0.5, 0.625, 0.5, 0.375, 0.5, 0.375, 0.5, 0.625, 0.5, 0.625, 0.5, 0.375, 0.5, 0.375, 0.5, 0.625, 0.5, 0.375, 0.5, 0.125, 0.5, 0.125, 0.5, 0.375, 0.5, 0.625, 0.25, 0.625, 0.5, 0.625, 0.5, 0.625, 0.25, 0.625, 0.25, 0.625, 0.5, 0.625, 0.5, 0.625, 0.25, 0.375, 0.5, 0.125, 0.5, 0.125, 0.5, 0.375, 0.5, 0.625, 0.25, 0.625, 0.5, 0.625, 0.5, 0.625, 0.25, 0.375, 0.25, 0.625, 0.25, 0.625, 0.25, 0.375, 0.25, 0.625, 0.5, 0.375, 0.5, 0.375, 0.5, 0.625, 0.5, 0.125, 0.5, 0.125, 0.5, 0.125, 0.5, 0.125, 0.5, 0.625, 0.5, 0.375, 0.5, 0.375, 0.5, 0.625, 0.5, 0.375, 0.5, 0.125, 0.5, 0.125, 0.5, 0.375, 0.5, 0.375, 0.25, 0.625, 0.25, 0.625, 0.5, 0.375, 0.5, 0.375, 0.5, 0.125, 0.5, 0.125, 0.5, 0.375, 0.5, 0.625, 0.25, 0.625, 0.5, 0.625, 0.5, 0.625, 0.25, 0.375, 0.25, 0.625, 0.25, 0.625, 0.25, 0.375, 0.25, 0.625, 0.25, 0.625, 0.25, 0.625, 0.25, 0.625, 0.25, 0.375, 0.25, 0.625, 0.25, 0.625, 0.25, 0.375, 0.25, 0.625, 0.25, 0.375, 0.25, 0.375, 0.25, 0.625, 0.25, 0.625, 0.25, 0.625, 0.25, 0.625, 0.25, 0.625, 0.25, 0.625, 0.25, 0.625, 0.25, 0.625, 0.25, 0.625, 0.25, 0.625, 0.25, 0.375, 0.25, 0.375, 0.25, 0.625, 0.25, 0.125, 0.5, 0.125, 0.5, 0.125, 0.5, 0.125, 0.5, 0.375, 0.25, 0.625, 0.25, 0.625, 0.25, 0.375, 0.25, 0.125, 0.5, 0.125, 0.5, 0.125, 0.5, 0.125, 0.5, 0.625, 0.25, 0.375, 0.25, 0.375, 0.25, 0.625, 0.25, 0.125, 0.5, 0.125, 0.5, 0.125, 0.5, 0.125, 0.5, 0.375, 0.25, 0.625, 0.25, 0.625, 0.25, 0.375, 0.25, 0.625, 0.25, 0.625, 0.25, 0.625, 0.25, 0.625, 0.25, 0.375, 0.25, 0.625, 0.25, 0.625, 0.25, 0.375, 0.25, 0.625, 0.25, 0.625, 0.25, 0.625, 0.25, 0.625, 0.25, 0.625, 0.25, 0.375, 0.25, 0.375, 0.25, 0.625, 0.25, 0.625, 0.25, 0.375, 0.25, 0.375, 0.25, 0.625, 0.25, 0.625, 0.25, 0.375, 0.25, 0.375, 0.25, 0.625, 0.25, 0.125, 0.5, 0.125, 0.5, 0.125, 0.5, 0.125, 0.5, 0.125, 0.5, 0.125, 0.5, 0.125, 0.5, 0.125, 0.5, 0.625, 0.25, 0.375, 0.25, 0.375, 0.25, 0.625, 0.25, 0.125, 0.5, 0.125, 0.5, 0.125, 0.5, 0.125, 0.5, 0.375, 0.25, 0.625, 0.25, 0.625, 0.25, 0.375, 0.25, 0.625, 0.25, 0.625, 0.25, 0.625, 0.25, 0.625, 0.25, 0.625, 0.25, 0.625, 0.25, 0.625, 0.25, 0.625, 0.25, 0.625, 0.25, 0.625, 0.25, 0.625, 0.25, 0.625, 0.25, 0.625, 0.25, 0.375, 0.25, 0.375, 0.25, 0.625, 0.25, 0.375, 0.25, 0.625, 0.25, 0.625, 0.25, 0.375, 0.25, 0.375, 0.25, 0.625, 0.25, 0.625, 0.25, 0.375, 0.25, 0.375, 0.25, 0.625, 0.25, 0.625, 0.25, 0.375, 0.25, 0.125, 0.5, 0.125, 0.5, 0.125, 0.5, 0.125, 0.5, 0.625, 0.25, 0.375, 0.25, 0.375, 0.25, 0.625, 0.25, 0.375, 0.5, 0.625, 0.5, 0.625, 0.5, 0.375, 0.5, 0.375, 0.5, 0.375, 0.5, 0.375, 0.5, 0.375, 0.5, 0.625, 0.5, 0.625, 0.5, 0.625, 0.5, 0.625, 0.5, 0.375, 0.5, 0.625, 0.5, 0.625, 0.5, 0.375, 0.5, 0.375, 0.5, 0.375, 0.5, 0.375, 0.5, 0.375, 0.5, 0.375, 0.5, 0.375, 0.5, 0.375, 0.5, 0.375, 0.5, 0.375, 0.5, 0.375, 0.5, 0.375, 0.5, 0.375, 0.5, 0.625, 0.5, 0.625, 0.5, 0.625, 0.5, 0.625, 0.5, 0.625, 0.5, 0.625, 0.5, 0.625, 0.5, 0.625, 0.5, 0.625, 0.5, 0.375, 0.5, 0.375, 0.5, 0.625, 0.5, 0.625, 0.5, 0.625, 0.5, 0.625, 0.5, 0.625, 0.5, 0.625, 0.5, 0.625, 0.5, 0.625, 0.5, 0.625, 0.5, 0.625, 0.5, 0.375, 0.5, 0.375, 0.5, 0.625, 0.5, 0.625, 0.5, 0.375, 0.5, 0.375, 0.5, 0.625, 0.5, 0.375, 0.5, 0.625, 0.5, 0.625, 0.5, 0.375, 0.5, 0.375, 0.5, 0.375, 0.5, 0.375, 0.5, 0.375, 0.5, 0.375, 0.5, 0.375, 0.5, 0.375, 0.5, 0.375, 0.5, 0.375, 0.5, 0.375, 0.5, 0.375, 0.5, 0.375, 0.5, 0.375, 0.5, 0.625, 0.5, 0.625, 0.5, 0.375, 0.5, 0.625, 0.5, 0.625, 0.5, 0.625, 0.5, 0.625, 0.5, 0.625, 0.5, 0.625, 0.5, 0.625, 0.5, 0.625, 0.5, 0.375, 0.5, 0.625, 0.5, 0.625, 0.5, 0.375, 0.5, 0.625, 0.5, 0.625, 0.5, 0.625, 0.5, 0.625, 0.5, 0.625, 0.5, 0.375, 0.5, 0.375, 0.5, 0.625, 0.5, 0.375, 0.5, 0.625, 0.5, 0.625, 0.5, 0.375, 0.5, 0.625, 0.5, 0.375, 0.5, 0.375, 0.5, 0.625, 0.5, 0.375, 0.5, 0.375, 0.5, 0.375, 0.5, 0.375, 0.5, 0.375, 0.5, 0.625, 0.5, 0.625, 0.5, 0.375, 0.5, 0.375, 0.5, 0.375, 0.5, 0.375, 0.5, 0.375, 0.5, 0.375, 0.5, 0.625, 0.5, 0.625, 0.5, 0.375, 0.5, 0.375, 0.5, 0.375, 0.5, 0.375, 0.5, 0.375, 0.5, 0.625, 0.5, 0.375, 0.5, 0.375, 0.5, 0.625, 0.5, 0.625, 0.5, 0.375, 0.5, 0.375, 0.5, 0.625, 0.5, 0.625, 0.5, 0.375, 0.5, 0.375, 0.5, 0.625, 0.5, 0.625, 0.5, 0.625, 0.5, 0.625, 0.5, 0.625, 0.5, 0.375, 0.5, 0.625, 0.5, 0.625, 0.5, 0.375, 0.5, 0.625, 0.25, 0.625, 0.25, 0.625, 0.25, 0.625, 0.25, 0.625, 0.25, 0.375, 0.25, 0.375, 0.25, 0.625, 0.25, 0.625, 0.25, 0.625, 0.25, 0.625, 0.25, 0.625, 0.25, 0.375, 0.25, 0.625, 0.25, 0.625, 0.25, 0.375, 0.25, 0.375, 0.25, 0.625, 0.25, 0.625, 0.25, 0.375, 0.25, 0.375, 0.25, 0.625, 0.25, 0.625, 0.25, 0.375, 0.25, 0.125, 0.5, 0.125, 0.5, 0.125, 0.5, 0.125, 0.5, 0.625, 0.25, 0.375, 0.25, 0.375, 0.25, 0.625, 0.25, 0.125, 0.5, 0.125, 0.5, 0.125, 0.5, 0.125, 0.5, 0.125, 0.5, 0.125, 0.5, 0.125, 0.5, 0.125, 0.5, 0.625, 0.25, 0.375, 0.25, 0.375, 0.25, 0.625, 0.25, 0.625, 0.25, 0.625, 0.25, 0.625, 0.25, 0.625, 0.25, 0.375, 0.5, 0.375, 0.5, 0.375, 0.5, 0.375, 0.5, 0.375, 0.5, 0.625, 0.5, 0.625, 0.5, 0.375, 0.5, 0.625, 0.5, 0.625, 0.5, 0.625, 0.5, 0.625, 0.5, 0.625, 0.5, 0.375, 0.5, 0.375, 0.5, 0.625, 0.5, 0.625, 0.5, 0.625, 0.5, 0.625, 0.5, 0.625, 0.5, 0.625, 0.5, 0.375, 0.5, 0.375, 0.5, 0.625, 0.5, 0.625, 0.5, 0.625, 0.5, 0.625, 0.5, 0.625, 0.5, 0.375, 0.5, 0.625, 0.5, 0.625, 0.5, 0.375, 0.5, 0.625, 0.5, 0.375, 0.5, 0.375, 0.5, 0.625, 0.5, 0.375, 0.5, 0.625, 0.5, 0.625, 0.5, 0.375, 0.5, 0.375, 0.5, 0.375, 0.5, 0.375, 0.5, 0.375, 0.5, 0.625, 0.5, 0.375, 0.5, 0.375, 0.5, 0.625, 0.5, 0.375, 0.25, 0.625, 0.25, 0.625, 0.25, 0.375, 0.25, 0.625, 0.25, 0.375, 0.25, 0.375, 0.25, 0.625, 0.25, 0.625, 0.25, 0.625, 0.25, 0.625, 0.25, 0.625, 0.25, 0.375, 0.25, 0.625, 0.25, 0.625, 0.25, 0.375, 0.25, 0.375, 0.0, 0.625, 0.0, 0.625, 0.25, 0.375, 0.25, 0.375, 0.25, 0.625, 0.25, 0.625, 0.5, 0.375, 0.5, 0.375, 0.5, 0.625, 0.5, 0.625, 0.75, 0.375, 0.75, 0.375, 0.75, 0.625, 0.75, 0.625, 1.0, 0.375, 1.0, 0.125, 0.5, 0.375, 0.5, 0.375, 0.75, 0.125, 0.75, 0.625, 0.5, 0.875, 0.5, 0.875, 0.75, 0.625, 0.75, 0.375, 0.0, 0.625, 0.0, 0.625, 0.25, 0.375, 0.25, 0.375, 0.25, 0.625, 0.25, 0.625, 0.5, 0.375, 0.5, 0.375, 0.5, 0.625, 0.5, 0.625, 0.75, 0.375, 0.75, 0.375, 0.75, 0.625, 0.75, 0.625, 1.0, 0.375, 1.0, 0.125, 0.5, 0.375, 0.5, 0.375, 0.75, 0.125, 0.75, 0.625, 0.5, 0.875, 0.5, 0.875, 0.75, 0.625, 0.75, 0.375, 0.0, 0.625, 0.0, 0.625, 0.25, 0.375, 0.25, 0.375, 0.25, 0.625, 0.25, 0.625, 0.5, 0.375, 0.5, 0.375, 0.5, 0.625, 0.5, 0.625, 0.75, 0.375, 0.75, 0.375, 0.75, 0.625, 0.75, 0.625, 1.0, 0.375, 1.0, 0.125, 0.5, 0.375, 0.5, 0.375, 0.75, 0.125, 0.75, 0.625, 0.5, 0.875, 0.5, 0.875, 0.75, 0.625, 0.75, 0.375, 0.0, 0.625, 0.0, 0.625, 0.25, 0.375, 0.25, 0.375, 0.25, 0.625, 0.25, 0.625, 0.5, 0.375, 0.5, 0.375, 0.5, 0.625, 0.5, 0.625, 0.75, 0.375, 0.75, 0.375, 0.75, 0.625, 0.75, 0.625, 1.0, 0.375, 1.0, 0.125, 0.5, 0.375, 0.5, 0.375, 0.75, 0.125, 0.75, 0.625, 0.5, 0.875, 0.5, 0.875, 0.75, 0.625, 0.75, 0.375, 0.0, 0.625, 0.0, 0.625, 0.25, 0.375, 0.25, 0.375, 0.25, 0.625, 0.25, 0.625, 0.5, 0.375, 0.5, 0.375, 0.5, 0.625, 0.5, 0.625, 0.75, 0.375, 0.75, 0.375, 0.75, 0.625, 0.75, 0.625, 1.0, 0.375, 1.0, 0.125, 0.5, 0.375, 0.5, 0.375, 0.75, 0.125, 0.75, 0.625, 0.5, 0.875, 0.5, 0.875, 0.75, 0.625, 0.75])
me_cube_291.materials.append(mat_material_6310)
me_cube_291.materials.append(mat_material_6311)
me_cube_291.update()

# ---- objects
ob_cube_374 = bpy.data.objects.new('Cube.374', me_cube_291)

# ---- transforms, parenting, visibility, modifiers, constraints
ob_cube_374.location = (-0.05704, 0.16, 9.601)
ob_cube_374.rotation_euler = (0.0, -0.0, 1.21)
ob_cube_374.scale = (13.75, 13.75, 13.75)
_m = ob_cube_374.modifiers.new('Subdivision', 'SUBSURF')

# ---- collection membership
col_pohon.objects.link(ob_cube_374)

# ---- scene / render settings (as saved in the file)
scene.frame_start = 1; scene.frame_end = 250; scene.frame_set(1)
scene.render.engine = 'BLENDER_EEVEE_NEXT'
scene.cycles.sampling_pattern = 'TABULATED_SOBOL'
bpy.context.view_layer.update()

# ---- added for rendering (the .blend has no active camera and no usable light): camera, sun
cam_auto = bpy.data.cameras.new('AutoCamera')
cam_auto.lens = 50.0
cam_auto.sensor_width = 36.0
cam_auto.clip_end = 1965.26
ob_auto_camera = bpy.data.objects.new('AutoCamera', cam_auto)
scene.collection.objects.link(ob_auto_camera)
ob_auto_camera.location = (112.768, -136.05, 118.738)
ob_auto_camera.rotation_euler = (1.09748, -7.21219e-08, 0.694738)
scene.camera = ob_auto_camera
light_auto_sun = bpy.data.lights.new('AutoSun', 'SUN')
light_auto_sun.energy = 3.0
light_auto_sun.angle = 0.0523599
ob_auto_sun = bpy.data.objects.new('AutoSun', light_auto_sun)
scene.collection.objects.link(ob_auto_sun)
ob_auto_sun.rotation_euler = (0.872665, 0.174533, 0.523599)
bpy.context.view_layer.update()
